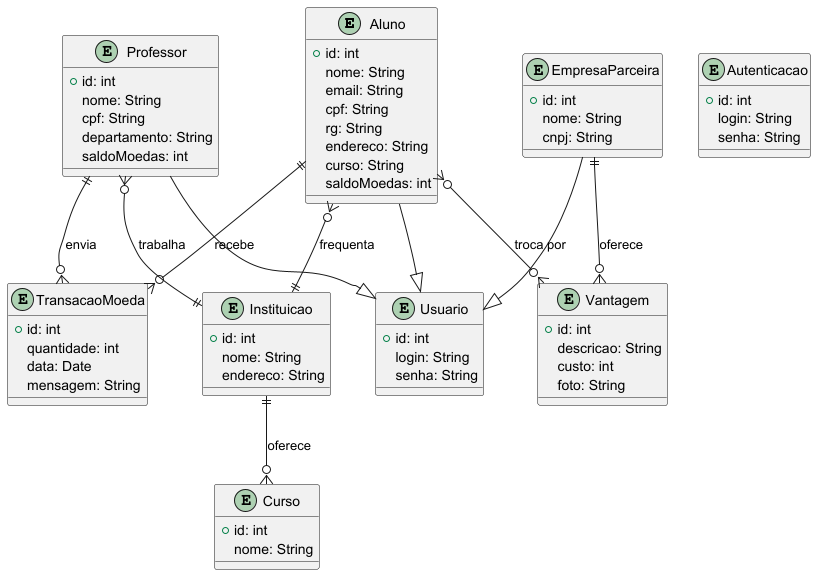

The diagram above was rendered by PlantUML. Its source (embedded in the PNG):
@startuml

entity "Aluno" {
    +id: int
    nome: String
    email: String
    cpf: String
    rg: String
    endereco: String
    curso: String
    saldoMoedas: int
}

entity "Professor" {
    +id: int
    nome: String
    cpf: String
    departamento: String
    saldoMoedas: int
}

entity "Instituicao" {
    +id: int
    nome: String
    endereco: String
}

entity "EmpresaParceira" {
    +id: int
    nome: String
    cnpj: String
}

entity "Vantagem" {
    +id: int
    descricao: String
    custo: int
    foto: String
}

entity "Usuario" {
    +id: int
    login: String
    senha: String
}

entity "TransacaoMoeda" {
    +id: int
    quantidade: int
    data: Date
    mensagem: String
}

entity "Autenticacao" {
    +id: int
    login: String
    senha: String
}

entity "Curso" {
    +id: int
    nome: String
}

' Relacionamentos
Aluno --|> Usuario
Professor --|> Usuario
EmpresaParceira --|> Usuario

Aluno }o--|| Instituicao : "frequenta"
Professor }o--|| Instituicao : "trabalha"
EmpresaParceira ||--o{ Vantagem : "oferece"

Aluno ||--o{ TransacaoMoeda : "recebe"
Professor ||--o{ TransacaoMoeda : "envia"

Aluno }o--o{ Vantagem : "troca por"
Instituicao ||--o{ Curso : "oferece"

@enduml